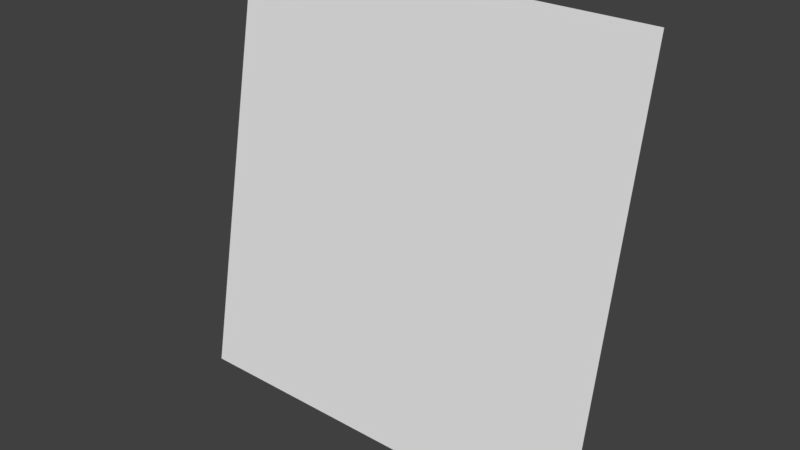 # Source: genericLOD3card_48ofs.blend  (saved by Blender 2.79.0; exported with 4.5.12 LTS)
import bpy
from mathutils import Matrix  # noqa: F401  (used for matrix-valued properties, if any)

bpy.ops.wm.read_factory_settings(use_empty=True)
scene = bpy.context.scene
scene.name = 'Scene'

# ---- collections
col_collection_1 = bpy.data.collections.new('Collection 1'); scene.collection.children.link(col_collection_1)

# ---- world
world_world = bpy.data.worlds.new('World'); scene.world = world_world
world_world.color = (0.05088, 0.05088, 0.05088)
world_world.use_sun_shadow = False
world_world.sun_shadow_jitter_overblur = 0.0
world_world.cycles.sampling_method = 'MANUAL'

# ---- meshes
me_genericlod3card_mesh = bpy.data.meshes.new('genericLOD3card.mesh')
me_genericlod3card_mesh.from_pydata([(-1.28, 1.76, 1.28), (-1.28, 1.28, -1.28), (1.28, 1.76, 1.28), (1.28, 1.28, -1.28)], [], [(0, 1, 3, 2)])
_uv = me_genericlod3card_mesh.uv_layers.new(name='UVMap')
_uv.uv.foreach_set('vector', [0.0, 0.0, 1.0, 0.0, 1.0, 1.0, 0.0, 1.0])
me_genericlod3card_mesh.use_remesh_preserve_volume = False
me_genericlod3card_mesh.use_remesh_preserve_attributes = False
me_genericlod3card_mesh.use_mirror_vertex_groups = False
me_genericlod3card_mesh.update()

# ---- objects
ob_genericlod3card_ofs48_mesh = bpy.data.objects.new('genericLOD3card_ofs48_mesh', me_genericlod3card_mesh)

# ---- transforms, parenting, visibility, modifiers, constraints
ob_genericlod3card_ofs48_mesh.location = (0.0, 0.0, 0.0)
ob_genericlod3card_ofs48_mesh.lineart.crease_threshold = 0.0

# ---- collection membership
col_collection_1.objects.link(ob_genericlod3card_ofs48_mesh)

# ---- scene / render settings (as saved in the file)
scene.frame_start = 1; scene.frame_end = 2; scene.frame_set(1)
scene.render.engine = 'BLENDER_EEVEE_NEXT'
scene.render.resolution_percentage = 50
scene.render.dither_intensity = 0.0
scene.cycles.use_denoising = False
scene.cycles.samples = 128
scene.cycles.sampling_pattern = 'TABULATED_SOBOL'
scene.cycles.use_adaptive_sampling = False
scene.cycles.use_light_tree = False
scene.cycles.blur_glossy = 0.0
scene.cycles.sample_clamp_indirect = 0.0
scene.view_settings.view_transform = 'Standard'
bpy.context.view_layer.update()

# ---- added for rendering (the .blend has no active camera and no usable light): camera, sun
cam_auto = bpy.data.cameras.new('AutoCamera')
cam_auto.lens = 50.0
cam_auto.sensor_width = 36.0
cam_auto.clip_end = 1000.0
ob_auto_camera = bpy.data.objects.new('AutoCamera', cam_auto)
scene.collection.objects.link(ob_auto_camera)
ob_auto_camera.location = (3.37898, -2.53478, 2.70319)
ob_auto_camera.rotation_euler = (1.09748, -7.21219e-08, 0.694738)
scene.camera = ob_auto_camera
light_auto_sun = bpy.data.lights.new('AutoSun', 'SUN')
light_auto_sun.energy = 3.0
light_auto_sun.angle = 0.0523599
ob_auto_sun = bpy.data.objects.new('AutoSun', light_auto_sun)
scene.collection.objects.link(ob_auto_sun)
ob_auto_sun.rotation_euler = (0.872665, 0.174533, 0.523599)
bpy.context.view_layer.update()
